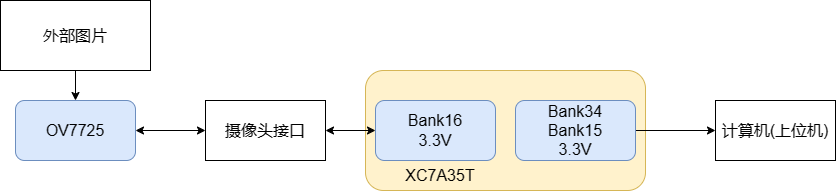

The diagram above was exported from draw.io. Its source (the exported page's mxGraphModel, read from the mxfile embedded in the PNG):
<mxGraphModel dx="1793" dy="713" grid="1" gridSize="10" guides="1" tooltips="1" connect="1" arrows="1" fold="1" page="1" pageScale="1" pageWidth="827" pageHeight="1169" math="0" shadow="0">
  <root>
    <mxCell id="0" />
    <mxCell id="1" parent="0" />
    <mxCell id="mJ5DGXg-JveGt8sxs_ZM-7" value="" style="rounded=1;whiteSpace=wrap;html=1;fillColor=#fff2cc;strokeColor=#d6b656;" parent="1" vertex="1">
      <mxGeometry x="210" y="220" width="280" height="120" as="geometry" />
    </mxCell>
    <mxCell id="mJ5DGXg-JveGt8sxs_ZM-12" style="edgeStyle=orthogonalEdgeStyle;rounded=0;orthogonalLoop=1;jettySize=auto;html=1;exitX=0.5;exitY=1;exitDx=0;exitDy=0;entryX=0.5;entryY=0;entryDx=0;entryDy=0;" parent="1" source="mJ5DGXg-JveGt8sxs_ZM-2" target="mJ5DGXg-JveGt8sxs_ZM-3" edge="1">
      <mxGeometry relative="1" as="geometry" />
    </mxCell>
    <mxCell id="mJ5DGXg-JveGt8sxs_ZM-2" value="&lt;font style=&quot;font-size: 16px;&quot;&gt;外部图片&lt;/font&gt;" style="rounded=0;whiteSpace=wrap;html=1;" parent="1" vertex="1">
      <mxGeometry x="-155" y="150" width="150" height="70" as="geometry" />
    </mxCell>
    <mxCell id="mJ5DGXg-JveGt8sxs_ZM-13" style="edgeStyle=orthogonalEdgeStyle;rounded=0;orthogonalLoop=1;jettySize=auto;html=1;exitX=1;exitY=0.5;exitDx=0;exitDy=0;entryX=0;entryY=0.5;entryDx=0;entryDy=0;startArrow=classic;startFill=1;" parent="1" source="mJ5DGXg-JveGt8sxs_ZM-3" target="mJ5DGXg-JveGt8sxs_ZM-4" edge="1">
      <mxGeometry relative="1" as="geometry" />
    </mxCell>
    <mxCell id="mJ5DGXg-JveGt8sxs_ZM-3" value="&lt;font style=&quot;font-size: 16px;&quot;&gt;OV7725&lt;/font&gt;" style="rounded=1;whiteSpace=wrap;html=1;fillColor=#dae8fc;strokeColor=#6c8ebf;" parent="1" vertex="1">
      <mxGeometry x="-140" y="250" width="120" height="60" as="geometry" />
    </mxCell>
    <mxCell id="mJ5DGXg-JveGt8sxs_ZM-10" style="edgeStyle=orthogonalEdgeStyle;rounded=0;orthogonalLoop=1;jettySize=auto;html=1;exitX=1;exitY=0.5;exitDx=0;exitDy=0;entryX=0;entryY=0.5;entryDx=0;entryDy=0;startArrow=classic;startFill=1;" parent="1" source="mJ5DGXg-JveGt8sxs_ZM-4" target="mJ5DGXg-JveGt8sxs_ZM-5" edge="1">
      <mxGeometry relative="1" as="geometry" />
    </mxCell>
    <mxCell id="mJ5DGXg-JveGt8sxs_ZM-4" value="&lt;font style=&quot;font-size: 16px;&quot;&gt;摄像头接口&lt;/font&gt;" style="rounded=0;whiteSpace=wrap;html=1;" parent="1" vertex="1">
      <mxGeometry x="50" y="250" width="120" height="60" as="geometry" />
    </mxCell>
    <mxCell id="mJ5DGXg-JveGt8sxs_ZM-5" value="&lt;font style=&quot;font-size: 16px;&quot;&gt;Bank16&lt;/font&gt;&lt;div&gt;&lt;font style=&quot;font-size: 16px;&quot;&gt;3.3V&lt;/font&gt;&lt;/div&gt;" style="rounded=1;whiteSpace=wrap;html=1;fillColor=#dae8fc;strokeColor=#6c8ebf;" parent="1" vertex="1">
      <mxGeometry x="220" y="250" width="120" height="60" as="geometry" />
    </mxCell>
    <mxCell id="mJ5DGXg-JveGt8sxs_ZM-11" style="edgeStyle=orthogonalEdgeStyle;rounded=0;orthogonalLoop=1;jettySize=auto;html=1;exitX=1;exitY=0.5;exitDx=0;exitDy=0;entryX=0;entryY=0.5;entryDx=0;entryDy=0;" parent="1" source="mJ5DGXg-JveGt8sxs_ZM-6" target="mJ5DGXg-JveGt8sxs_ZM-8" edge="1">
      <mxGeometry relative="1" as="geometry" />
    </mxCell>
    <mxCell id="mJ5DGXg-JveGt8sxs_ZM-6" value="&lt;font style=&quot;font-size: 16px;&quot;&gt;Bank34&lt;/font&gt;&lt;div style=&quot;font-size: 16px;&quot;&gt;&lt;font style=&quot;font-size: 16px;&quot;&gt;Bank15&lt;/font&gt;&lt;/div&gt;&lt;div style=&quot;font-size: 16px;&quot;&gt;&lt;font style=&quot;font-size: 16px;&quot;&gt;3.3V&lt;/font&gt;&lt;/div&gt;" style="rounded=1;whiteSpace=wrap;html=1;fillColor=#dae8fc;strokeColor=#6c8ebf;" parent="1" vertex="1">
      <mxGeometry x="360" y="250" width="120" height="60" as="geometry" />
    </mxCell>
    <mxCell id="mJ5DGXg-JveGt8sxs_ZM-8" value="&lt;font style=&quot;font-size: 16px;&quot;&gt;计算机(上位机)&lt;/font&gt;" style="rounded=0;whiteSpace=wrap;html=1;" parent="1" vertex="1">
      <mxGeometry x="560" y="250" width="120" height="60" as="geometry" />
    </mxCell>
    <mxCell id="mJ5DGXg-JveGt8sxs_ZM-9" value="&lt;font style=&quot;font-size: 16px;&quot;&gt;XC7A35T&lt;/font&gt;" style="text;html=1;align=center;verticalAlign=middle;whiteSpace=wrap;rounded=0;" parent="1" vertex="1">
      <mxGeometry x="210" y="310" width="150" height="30" as="geometry" />
    </mxCell>
  </root>
</mxGraphModel>